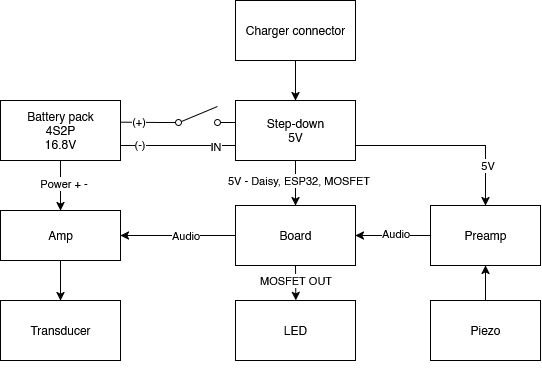

The diagram above was exported from draw.io. Its source (the exported page's mxGraphModel, read from the mxfile embedded in the PNG):
<mxGraphModel dx="868" dy="469" grid="1" gridSize="10" guides="1" tooltips="1" connect="1" arrows="1" fold="1" page="1" pageScale="1" pageWidth="850" pageHeight="1100" math="0" shadow="0">
  <root>
    <mxCell id="0" />
    <mxCell id="1" parent="0" />
    <mxCell id="FFU9ezDwp7SztGzQBq6B-12" style="edgeStyle=orthogonalEdgeStyle;rounded=0;orthogonalLoop=1;jettySize=auto;html=1;exitX=0.5;exitY=1;exitDx=0;exitDy=0;entryX=0.5;entryY=0;entryDx=0;entryDy=0;" edge="1" parent="1" source="FFU9ezDwp7SztGzQBq6B-1" target="FFU9ezDwp7SztGzQBq6B-11">
      <mxGeometry relative="1" as="geometry" />
    </mxCell>
    <mxCell id="FFU9ezDwp7SztGzQBq6B-21" value="&lt;div&gt;Power + -&lt;/div&gt;" style="edgeLabel;html=1;align=center;verticalAlign=middle;resizable=0;points=[];" vertex="1" connectable="0" parent="FFU9ezDwp7SztGzQBq6B-12">
      <mxGeometry x="-0.0867" y="3" relative="1" as="geometry">
        <mxPoint as="offset" />
      </mxGeometry>
    </mxCell>
    <mxCell id="FFU9ezDwp7SztGzQBq6B-1" value="&lt;div&gt;Battery pack&lt;/div&gt;&lt;div&gt;4S2P&lt;/div&gt;&lt;div&gt;16.8V&lt;/div&gt;" style="rounded=0;whiteSpace=wrap;html=1;" vertex="1" parent="1">
      <mxGeometry x="90" y="140" width="120" height="60" as="geometry" />
    </mxCell>
    <mxCell id="FFU9ezDwp7SztGzQBq6B-2" value="" style="html=1;shape=mxgraph.electrical.electro-mechanical.singleSwitch;aspect=fixed;elSwitchState=off;" vertex="1" parent="1">
      <mxGeometry x="250" y="146" width="75" height="20" as="geometry" />
    </mxCell>
    <mxCell id="FFU9ezDwp7SztGzQBq6B-5" value="" style="endArrow=none;html=1;rounded=0;exitX=0.999;exitY=0.361;exitDx=0;exitDy=0;entryX=0;entryY=0.8;entryDx=0;entryDy=0;exitPerimeter=0;" edge="1" parent="1" source="FFU9ezDwp7SztGzQBq6B-1" target="FFU9ezDwp7SztGzQBq6B-2">
      <mxGeometry width="50" height="50" relative="1" as="geometry">
        <mxPoint x="210" y="210" as="sourcePoint" />
        <mxPoint x="260" y="160" as="targetPoint" />
      </mxGeometry>
    </mxCell>
    <mxCell id="FFU9ezDwp7SztGzQBq6B-6" value="(+)" style="edgeLabel;html=1;align=center;verticalAlign=middle;resizable=0;points=[];" vertex="1" connectable="0" parent="FFU9ezDwp7SztGzQBq6B-5">
      <mxGeometry x="-0.1133" y="-1" relative="1" as="geometry">
        <mxPoint y="-2" as="offset" />
      </mxGeometry>
    </mxCell>
    <mxCell id="FFU9ezDwp7SztGzQBq6B-20" style="edgeStyle=orthogonalEdgeStyle;rounded=0;orthogonalLoop=1;jettySize=auto;html=1;exitX=0.5;exitY=1;exitDx=0;exitDy=0;entryX=0.5;entryY=0;entryDx=0;entryDy=0;" edge="1" parent="1" source="FFU9ezDwp7SztGzQBq6B-8" target="FFU9ezDwp7SztGzQBq6B-19">
      <mxGeometry relative="1" as="geometry" />
    </mxCell>
    <mxCell id="FFU9ezDwp7SztGzQBq6B-26" value="5V - Daisy, ESP32, MOSFET" style="edgeLabel;html=1;align=center;verticalAlign=middle;resizable=0;points=[];" vertex="1" connectable="0" parent="FFU9ezDwp7SztGzQBq6B-20">
      <mxGeometry x="-0.0963" y="3" relative="1" as="geometry">
        <mxPoint as="offset" />
      </mxGeometry>
    </mxCell>
    <mxCell id="FFU9ezDwp7SztGzQBq6B-39" style="edgeStyle=orthogonalEdgeStyle;rounded=0;orthogonalLoop=1;jettySize=auto;html=1;exitX=1;exitY=0.75;exitDx=0;exitDy=0;" edge="1" parent="1" source="FFU9ezDwp7SztGzQBq6B-8" target="FFU9ezDwp7SztGzQBq6B-29">
      <mxGeometry relative="1" as="geometry" />
    </mxCell>
    <mxCell id="FFU9ezDwp7SztGzQBq6B-41" value="5V" style="edgeLabel;html=1;align=center;verticalAlign=middle;resizable=0;points=[];" vertex="1" connectable="0" parent="FFU9ezDwp7SztGzQBq6B-39">
      <mxGeometry x="0.5737" y="2" relative="1" as="geometry">
        <mxPoint as="offset" />
      </mxGeometry>
    </mxCell>
    <mxCell id="FFU9ezDwp7SztGzQBq6B-8" value="&lt;div&gt;Step-down&lt;/div&gt;&lt;div&gt;5V&lt;/div&gt;" style="rounded=0;whiteSpace=wrap;html=1;" vertex="1" parent="1">
      <mxGeometry x="325" y="140" width="120" height="60" as="geometry" />
    </mxCell>
    <mxCell id="FFU9ezDwp7SztGzQBq6B-9" value="" style="endArrow=none;html=1;rounded=0;entryX=1;entryY=0.75;entryDx=0;entryDy=0;exitX=0;exitY=0.75;exitDx=0;exitDy=0;" edge="1" parent="1" source="FFU9ezDwp7SztGzQBq6B-8" target="FFU9ezDwp7SztGzQBq6B-1">
      <mxGeometry width="50" height="50" relative="1" as="geometry">
        <mxPoint x="320" y="185" as="sourcePoint" />
        <mxPoint x="530" y="280" as="targetPoint" />
      </mxGeometry>
    </mxCell>
    <mxCell id="FFU9ezDwp7SztGzQBq6B-10" value="&lt;div&gt;(-)&lt;/div&gt;" style="edgeLabel;html=1;align=center;verticalAlign=middle;resizable=0;points=[];" vertex="1" connectable="0" parent="FFU9ezDwp7SztGzQBq6B-9">
      <mxGeometry x="-0.1965" y="3" relative="1" as="geometry">
        <mxPoint x="-51" y="-4" as="offset" />
      </mxGeometry>
    </mxCell>
    <mxCell id="FFU9ezDwp7SztGzQBq6B-45" value="IN" style="edgeLabel;html=1;align=center;verticalAlign=middle;resizable=0;points=[];" vertex="1" connectable="0" parent="FFU9ezDwp7SztGzQBq6B-9">
      <mxGeometry x="-0.6551" y="1" relative="1" as="geometry">
        <mxPoint as="offset" />
      </mxGeometry>
    </mxCell>
    <mxCell id="FFU9ezDwp7SztGzQBq6B-18" style="edgeStyle=orthogonalEdgeStyle;rounded=0;orthogonalLoop=1;jettySize=auto;html=1;exitX=0.5;exitY=1;exitDx=0;exitDy=0;entryX=0.5;entryY=0;entryDx=0;entryDy=0;" edge="1" parent="1" source="FFU9ezDwp7SztGzQBq6B-11" target="FFU9ezDwp7SztGzQBq6B-15">
      <mxGeometry relative="1" as="geometry" />
    </mxCell>
    <mxCell id="FFU9ezDwp7SztGzQBq6B-11" value="Amp" style="rounded=0;whiteSpace=wrap;html=1;" vertex="1" parent="1">
      <mxGeometry x="90" y="250" width="120" height="50" as="geometry" />
    </mxCell>
    <mxCell id="FFU9ezDwp7SztGzQBq6B-15" value="&lt;div&gt;Transducer&lt;/div&gt;" style="rounded=0;whiteSpace=wrap;html=1;" vertex="1" parent="1">
      <mxGeometry x="90" y="340" width="120" height="60" as="geometry" />
    </mxCell>
    <mxCell id="FFU9ezDwp7SztGzQBq6B-17" style="edgeStyle=orthogonalEdgeStyle;rounded=0;orthogonalLoop=1;jettySize=auto;html=1;exitX=0.5;exitY=1;exitDx=0;exitDy=0;" edge="1" parent="1" source="FFU9ezDwp7SztGzQBq6B-15" target="FFU9ezDwp7SztGzQBq6B-15">
      <mxGeometry relative="1" as="geometry" />
    </mxCell>
    <mxCell id="FFU9ezDwp7SztGzQBq6B-24" style="edgeStyle=orthogonalEdgeStyle;rounded=0;orthogonalLoop=1;jettySize=auto;html=1;exitX=0;exitY=0.5;exitDx=0;exitDy=0;" edge="1" parent="1" source="FFU9ezDwp7SztGzQBq6B-19" target="FFU9ezDwp7SztGzQBq6B-11">
      <mxGeometry relative="1" as="geometry" />
    </mxCell>
    <mxCell id="FFU9ezDwp7SztGzQBq6B-25" value="&lt;div&gt;Audio&lt;/div&gt;" style="edgeLabel;html=1;align=center;verticalAlign=middle;resizable=0;points=[];" vertex="1" connectable="0" parent="FFU9ezDwp7SztGzQBq6B-24">
      <mxGeometry x="-0.1333" relative="1" as="geometry">
        <mxPoint as="offset" />
      </mxGeometry>
    </mxCell>
    <mxCell id="FFU9ezDwp7SztGzQBq6B-51" style="edgeStyle=orthogonalEdgeStyle;rounded=0;orthogonalLoop=1;jettySize=auto;html=1;exitX=0.5;exitY=1;exitDx=0;exitDy=0;" edge="1" parent="1" source="FFU9ezDwp7SztGzQBq6B-19">
      <mxGeometry relative="1" as="geometry">
        <mxPoint x="385.3333333333335" y="340" as="targetPoint" />
      </mxGeometry>
    </mxCell>
    <mxCell id="FFU9ezDwp7SztGzQBq6B-52" value="MOSFET OUT" style="edgeLabel;html=1;align=center;verticalAlign=middle;resizable=0;points=[];" vertex="1" connectable="0" parent="FFU9ezDwp7SztGzQBq6B-51">
      <mxGeometry x="-0.1528" y="-1" relative="1" as="geometry">
        <mxPoint as="offset" />
      </mxGeometry>
    </mxCell>
    <mxCell id="FFU9ezDwp7SztGzQBq6B-19" value="Board" style="rounded=0;whiteSpace=wrap;html=1;" vertex="1" parent="1">
      <mxGeometry x="325" y="245" width="120" height="60" as="geometry" />
    </mxCell>
    <mxCell id="FFU9ezDwp7SztGzQBq6B-37" style="edgeStyle=orthogonalEdgeStyle;rounded=0;orthogonalLoop=1;jettySize=auto;html=1;exitX=0.5;exitY=0;exitDx=0;exitDy=0;entryX=0.5;entryY=1;entryDx=0;entryDy=0;" edge="1" parent="1" source="FFU9ezDwp7SztGzQBq6B-28" target="FFU9ezDwp7SztGzQBq6B-29">
      <mxGeometry relative="1" as="geometry" />
    </mxCell>
    <mxCell id="FFU9ezDwp7SztGzQBq6B-28" value="Piezo" style="rounded=0;whiteSpace=wrap;html=1;" vertex="1" parent="1">
      <mxGeometry x="520" y="340" width="110" height="60" as="geometry" />
    </mxCell>
    <mxCell id="FFU9ezDwp7SztGzQBq6B-31" style="edgeStyle=orthogonalEdgeStyle;rounded=0;orthogonalLoop=1;jettySize=auto;html=1;exitX=0;exitY=0.5;exitDx=0;exitDy=0;entryX=1;entryY=0.5;entryDx=0;entryDy=0;" edge="1" parent="1" source="FFU9ezDwp7SztGzQBq6B-29" target="FFU9ezDwp7SztGzQBq6B-19">
      <mxGeometry relative="1" as="geometry" />
    </mxCell>
    <mxCell id="FFU9ezDwp7SztGzQBq6B-50" value="Audio" style="edgeLabel;html=1;align=center;verticalAlign=middle;resizable=0;points=[];" vertex="1" connectable="0" parent="FFU9ezDwp7SztGzQBq6B-31">
      <mxGeometry x="-0.0711" y="-3" relative="1" as="geometry">
        <mxPoint y="1" as="offset" />
      </mxGeometry>
    </mxCell>
    <mxCell id="FFU9ezDwp7SztGzQBq6B-29" value="&lt;div&gt;Preamp&lt;/div&gt;" style="rounded=0;whiteSpace=wrap;html=1;" vertex="1" parent="1">
      <mxGeometry x="520" y="245" width="110" height="60" as="geometry" />
    </mxCell>
    <mxCell id="FFU9ezDwp7SztGzQBq6B-48" style="edgeStyle=orthogonalEdgeStyle;rounded=0;orthogonalLoop=1;jettySize=auto;html=1;exitX=0.5;exitY=1;exitDx=0;exitDy=0;entryX=0.5;entryY=0;entryDx=0;entryDy=0;" edge="1" parent="1" source="FFU9ezDwp7SztGzQBq6B-46" target="FFU9ezDwp7SztGzQBq6B-8">
      <mxGeometry relative="1" as="geometry" />
    </mxCell>
    <mxCell id="FFU9ezDwp7SztGzQBq6B-46" value="Charger connector" style="rounded=0;whiteSpace=wrap;html=1;" vertex="1" parent="1">
      <mxGeometry x="325" y="40" width="120" height="60" as="geometry" />
    </mxCell>
    <mxCell id="FFU9ezDwp7SztGzQBq6B-53" value="LED" style="rounded=0;whiteSpace=wrap;html=1;" vertex="1" parent="1">
      <mxGeometry x="325" y="340" width="120" height="60" as="geometry" />
    </mxCell>
  </root>
</mxGraphModel>